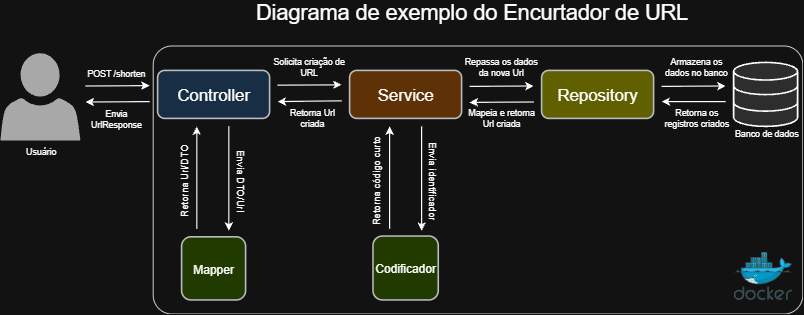

The diagram above was exported from draw.io. Its source (the exported page's mxGraphModel, read from the mxfile embedded in the PNG):
<mxGraphModel dx="1426" dy="777" grid="1" gridSize="10" guides="1" tooltips="1" connect="1" arrows="1" fold="1" page="1" pageScale="1" pageWidth="1169" pageHeight="827" math="0" shadow="0">
  <root>
    <mxCell id="0" />
    <mxCell id="1" parent="0" />
    <mxCell id="CMDpOhteofNhp8-ibkRw-18" parent="1" style="rounded=1;whiteSpace=wrap;html=1;fillColor=default;strokeColor=light-dark(#000000,#FFFFFF);arcSize=7;" value="" vertex="1">
      <mxGeometry height="335" width="812" x="281" y="321" as="geometry" />
    </mxCell>
    <mxCell id="rMXoI1EbQ9ezhS9e7pCj-18" parent="1" style="text;html=1;whiteSpace=wrap;strokeColor=none;fillColor=none;align=center;verticalAlign=middle;rounded=0;strokeWidth=1;fontSize=11;spacingRight=0;spacingLeft=9;" value="POST /shorten" vertex="1">
      <mxGeometry height="30" width="90" x="186" y="341" as="geometry" />
    </mxCell>
    <mxCell id="rMXoI1EbQ9ezhS9e7pCj-23" parent="1" style="rounded=1;whiteSpace=wrap;html=1;strokeWidth=2;fontSize=15;fillColor=#cdeb8b;strokeColor=#36393d;" value="Mapper" vertex="1">
      <mxGeometry height="79" width="80" x="317" y="560" as="geometry" />
    </mxCell>
    <mxCell id="35iyszpiRw4q0YDSm_Ps-1" parent="1" style="text;html=1;whiteSpace=wrap;strokeColor=none;fillColor=none;align=center;verticalAlign=middle;rounded=0;fontSize=27;" value="Diagrama de exemplo do Encurtador de URL" vertex="1">
      <mxGeometry height="20" width="550" x="405" y="270" as="geometry" />
    </mxCell>
    <mxCell id="35iyszpiRw4q0YDSm_Ps-25" parent="1" style="rounded=1;whiteSpace=wrap;html=1;strokeWidth=2;fontSize=21;fillColor=#cce5ff;strokeColor=#36393d;" value="Controller" vertex="1">
      <mxGeometry height="60" width="140" x="287" y="352" as="geometry" />
    </mxCell>
    <mxCell id="35iyszpiRw4q0YDSm_Ps-26" parent="1" style="rounded=1;whiteSpace=wrap;html=1;strokeWidth=2;fontSize=21;fillColor=light-dark(#FFFF88,#606000);strokeColor=#36393d;" value="Repository" vertex="1">
      <mxGeometry height="60" width="140" x="767" y="352" as="geometry" />
    </mxCell>
    <mxCell id="35iyszpiRw4q0YDSm_Ps-27" parent="1" style="html=1;verticalLabelPosition=bottom;align=center;labelBackgroundColor=#ffffff;verticalAlign=top;strokeWidth=2;strokeColor=default;shadow=0;dashed=0;shape=mxgraph.ios7.icons.data;gradientColor=none;gradientDirection=west;fillColor=light-dark(#FFFFFF,#2D2D2D);" value="" vertex="1">
      <mxGeometry height="80" width="80" x="1007" y="342" as="geometry" />
    </mxCell>
    <mxCell id="35iyszpiRw4q0YDSm_Ps-30" edge="1" parent="1" style="edgeStyle=none;orthogonalLoop=1;jettySize=auto;html=1;rounded=0;strokeWidth=1.5;startSize=6;endSize=6;jumpSize=6;" value="">
      <mxGeometry relative="1" width="80" as="geometry">
        <Array as="points" />
        <mxPoint x="197" y="371.5" as="sourcePoint" />
        <mxPoint x="277" y="371" as="targetPoint" />
      </mxGeometry>
    </mxCell>
    <mxCell id="35iyszpiRw4q0YDSm_Ps-31" edge="1" parent="1" style="edgeStyle=none;orthogonalLoop=1;jettySize=auto;html=1;rounded=0;strokeWidth=1.5;startSize=6;endSize=6;jumpSize=6;" value="">
      <mxGeometry relative="1" width="80" as="geometry">
        <Array as="points" />
        <mxPoint x="277" y="391" as="sourcePoint" />
        <mxPoint x="197" y="391.5" as="targetPoint" />
      </mxGeometry>
    </mxCell>
    <mxCell id="35iyszpiRw4q0YDSm_Ps-32" parent="1" style="rounded=1;whiteSpace=wrap;html=1;strokeWidth=2;fontSize=21;fillColor=#ffcc99;strokeColor=#36393d;" value="Service" vertex="1">
      <mxGeometry height="60" width="140" x="527" y="352" as="geometry" />
    </mxCell>
    <mxCell id="35iyszpiRw4q0YDSm_Ps-33" edge="1" parent="1" style="edgeStyle=none;orthogonalLoop=1;jettySize=auto;html=1;rounded=0;strokeWidth=1.5;startSize=6;endSize=6;jumpSize=6;" value="">
      <mxGeometry relative="1" width="80" as="geometry">
        <Array as="points" />
        <mxPoint x="437" y="370.5" as="sourcePoint" />
        <mxPoint x="517" y="370" as="targetPoint" />
      </mxGeometry>
    </mxCell>
    <mxCell id="35iyszpiRw4q0YDSm_Ps-34" edge="1" parent="1" style="edgeStyle=none;orthogonalLoop=1;jettySize=auto;html=1;rounded=0;strokeWidth=1.5;startSize=6;endSize=6;jumpSize=6;" value="">
      <mxGeometry relative="1" width="80" as="geometry">
        <Array as="points" />
        <mxPoint x="517" y="390" as="sourcePoint" />
        <mxPoint x="437" y="391" as="targetPoint" />
      </mxGeometry>
    </mxCell>
    <mxCell id="35iyszpiRw4q0YDSm_Ps-35" edge="1" parent="1" style="edgeStyle=none;orthogonalLoop=1;jettySize=auto;html=1;rounded=0;strokeWidth=1.5;startSize=6;endSize=6;jumpSize=6;" value="">
      <mxGeometry relative="1" width="80" as="geometry">
        <Array as="points" />
        <mxPoint x="677" y="372" as="sourcePoint" />
        <mxPoint x="757" y="371.5" as="targetPoint" />
      </mxGeometry>
    </mxCell>
    <mxCell id="35iyszpiRw4q0YDSm_Ps-36" edge="1" parent="1" style="edgeStyle=none;orthogonalLoop=1;jettySize=auto;html=1;rounded=0;strokeWidth=1.5;startSize=6;endSize=6;jumpSize=6;" value="">
      <mxGeometry relative="1" width="80" as="geometry">
        <Array as="points" />
        <mxPoint x="757" y="391.5" as="sourcePoint" />
        <mxPoint x="677" y="392" as="targetPoint" />
      </mxGeometry>
    </mxCell>
    <mxCell id="35iyszpiRw4q0YDSm_Ps-37" edge="1" parent="1" style="edgeStyle=none;orthogonalLoop=1;jettySize=auto;html=1;rounded=0;strokeWidth=1.5;startSize=6;endSize=6;jumpSize=6;" value="">
      <mxGeometry relative="1" width="80" as="geometry">
        <Array as="points" />
        <mxPoint x="917" y="372" as="sourcePoint" />
        <mxPoint x="997" y="371.5" as="targetPoint" />
      </mxGeometry>
    </mxCell>
    <mxCell id="35iyszpiRw4q0YDSm_Ps-38" edge="1" parent="1" style="edgeStyle=none;orthogonalLoop=1;jettySize=auto;html=1;rounded=0;strokeWidth=1.5;startSize=6;endSize=6;jumpSize=6;" value="">
      <mxGeometry relative="1" width="80" as="geometry">
        <Array as="points" />
        <mxPoint x="997" y="391" as="sourcePoint" />
        <mxPoint x="917" y="391" as="targetPoint" />
      </mxGeometry>
    </mxCell>
    <mxCell id="35iyszpiRw4q0YDSm_Ps-39" parent="1" style="rounded=1;whiteSpace=wrap;html=1;strokeWidth=2;fontSize=15;fontStyle=0;fillColor=#cdeb8b;strokeColor=#36393d;" value="&lt;font&gt;Codificador&lt;/font&gt;" vertex="1">
      <mxGeometry height="80" width="81.63" x="556.19" y="559" as="geometry" />
    </mxCell>
    <mxCell id="35iyszpiRw4q0YDSm_Ps-53" parent="1" style="sketch=0;pointerEvents=1;shadow=0;dashed=0;html=1;strokeColor=none;fillColor=#505050;labelPosition=center;verticalLabelPosition=bottom;verticalAlign=top;outlineConnect=0;align=center;shape=mxgraph.office.users.user;" value="" vertex="1">
      <mxGeometry height="109" width="100" x="90" y="330" as="geometry" />
    </mxCell>
    <mxCell id="35iyszpiRw4q0YDSm_Ps-54" parent="1" style="text;html=1;whiteSpace=wrap;strokeColor=none;fillColor=none;align=center;verticalAlign=middle;rounded=0;strokeWidth=1;fontSize=11;spacingRight=0;spacingLeft=9;" value="Solicita criação de URL" vertex="1">
      <mxGeometry height="30" width="110" x="417" y="333" as="geometry" />
    </mxCell>
    <mxCell id="35iyszpiRw4q0YDSm_Ps-55" parent="1" style="text;html=1;whiteSpace=wrap;strokeColor=none;fillColor=none;align=center;verticalAlign=middle;rounded=0;strokeWidth=1;fontSize=11;spacingRight=0;spacingLeft=9;" value="Repassa os dados da nova Url" vertex="1">
      <mxGeometry height="30" width="110" x="657" y="333" as="geometry" />
    </mxCell>
    <mxCell id="35iyszpiRw4q0YDSm_Ps-56" parent="1" style="text;html=1;whiteSpace=wrap;strokeColor=none;fillColor=none;align=center;verticalAlign=middle;rounded=0;strokeWidth=1;fontSize=11;spacingRight=0;spacingLeft=9;" value="Armazena os dados no banco" vertex="1">
      <mxGeometry height="30" width="90" x="911.25" y="333" as="geometry" />
    </mxCell>
    <mxCell id="35iyszpiRw4q0YDSm_Ps-57" parent="1" style="text;html=1;whiteSpace=wrap;strokeColor=none;fillColor=none;align=center;verticalAlign=middle;rounded=0;strokeWidth=1;fontSize=11;spacingRight=0;spacingLeft=9;" value="Retorna os registros criados" vertex="1">
      <mxGeometry height="30" width="94.5" x="909" y="397" as="geometry" />
    </mxCell>
    <mxCell id="35iyszpiRw4q0YDSm_Ps-58" parent="1" style="text;html=1;whiteSpace=wrap;strokeColor=none;fillColor=none;align=center;verticalAlign=middle;rounded=0;strokeWidth=1;fontSize=11;spacingRight=0;spacingLeft=9;" value="Mapeia e retorna Url criada" vertex="1">
      <mxGeometry height="30" width="94.84" x="664.5799999999999" y="397" as="geometry" />
    </mxCell>
    <mxCell id="35iyszpiRw4q0YDSm_Ps-59" parent="1" style="text;html=1;whiteSpace=wrap;strokeColor=none;fillColor=none;align=center;verticalAlign=middle;rounded=0;strokeWidth=1;fontSize=11;spacingRight=0;spacingLeft=9;" value="Retorna Url criada" vertex="1">
      <mxGeometry height="30" width="90" x="431" y="397" as="geometry" />
    </mxCell>
    <mxCell id="35iyszpiRw4q0YDSm_Ps-60" parent="1" style="text;html=1;whiteSpace=wrap;strokeColor=none;fillColor=none;align=center;verticalAlign=middle;rounded=0;strokeWidth=1;fontSize=11;spacingRight=0;spacingLeft=9;" value="Envia UrlResponse" vertex="1">
      <mxGeometry height="30" width="90" x="186" y="398" as="geometry" />
    </mxCell>
    <mxCell id="CMDpOhteofNhp8-ibkRw-2" edge="1" parent="1" style="edgeStyle=none;orthogonalLoop=1;jettySize=auto;html=1;rounded=0;strokeWidth=1.5;startSize=6;endSize=6;jumpSize=6;" value="">
      <mxGeometry relative="1" width="80" as="geometry">
        <Array as="points" />
        <mxPoint x="336" y="550" as="sourcePoint" />
        <mxPoint x="336" y="422" as="targetPoint" />
      </mxGeometry>
    </mxCell>
    <mxCell id="CMDpOhteofNhp8-ibkRw-3" edge="1" parent="1" style="edgeStyle=none;orthogonalLoop=1;jettySize=auto;html=1;rounded=0;strokeWidth=1.5;startSize=6;endSize=6;jumpSize=6;" value="">
      <mxGeometry relative="1" width="80" as="geometry">
        <Array as="points" />
        <mxPoint x="376" y="422" as="sourcePoint" />
        <mxPoint x="376" y="552.5" as="targetPoint" />
      </mxGeometry>
    </mxCell>
    <mxCell id="CMDpOhteofNhp8-ibkRw-4" parent="1" style="text;html=1;whiteSpace=wrap;strokeColor=none;fillColor=none;align=center;verticalAlign=middle;rounded=0;strokeWidth=1;fontSize=12;spacingRight=0;spacingLeft=9;direction=east;rotation=-90;fontFamily=Arial;" value="Retorna Url/DTO" vertex="1">
      <mxGeometry height="10" width="110" x="266" y="490" as="geometry" />
    </mxCell>
    <mxCell id="CMDpOhteofNhp8-ibkRw-7" edge="1" parent="1" style="edgeStyle=none;orthogonalLoop=1;jettySize=auto;html=1;rounded=0;strokeWidth=1.5;startSize=6;endSize=6;jumpSize=6;" value="">
      <mxGeometry relative="1" width="80" as="geometry">
        <Array as="points" />
        <mxPoint x="577" y="550" as="sourcePoint" />
        <mxPoint x="577" y="422" as="targetPoint" />
      </mxGeometry>
    </mxCell>
    <mxCell id="CMDpOhteofNhp8-ibkRw-8" edge="1" parent="1" style="edgeStyle=none;orthogonalLoop=1;jettySize=auto;html=1;rounded=0;strokeWidth=1.5;startSize=6;endSize=6;jumpSize=6;" value="">
      <mxGeometry relative="1" width="80" as="geometry">
        <Array as="points" />
        <mxPoint x="617" y="422" as="sourcePoint" />
        <mxPoint x="617" y="552.5" as="targetPoint" />
      </mxGeometry>
    </mxCell>
    <mxCell id="CMDpOhteofNhp8-ibkRw-11" parent="1" style="text;html=1;whiteSpace=wrap;strokeColor=none;fillColor=none;align=center;verticalAlign=middle;rounded=0;strokeWidth=1;fontSize=12;spacingRight=0;spacingLeft=9;direction=east;rotation=90;fontFamily=Arial;" value="Envia DTO/Url" vertex="1">
      <mxGeometry height="10" width="110" x="336" y="480" as="geometry" />
    </mxCell>
    <mxCell id="CMDpOhteofNhp8-ibkRw-12" parent="1" style="text;html=1;whiteSpace=wrap;strokeColor=none;fillColor=none;align=center;verticalAlign=middle;rounded=0;strokeWidth=1;fontSize=12;spacingRight=0;spacingLeft=9;direction=east;rotation=-90;fontFamily=Arial;" value="Retorna código curto" vertex="1">
      <mxGeometry height="10" width="130" x="496" y="490" as="geometry" />
    </mxCell>
    <mxCell id="CMDpOhteofNhp8-ibkRw-13" parent="1" style="text;html=1;whiteSpace=wrap;strokeColor=none;fillColor=none;align=center;verticalAlign=middle;rounded=0;strokeWidth=1;fontSize=12;spacingRight=0;spacingLeft=9;direction=east;rotation=90;fontFamily=Arial;" value="Envia identificador" vertex="1">
      <mxGeometry height="10" width="110" x="576" y="480" as="geometry" />
    </mxCell>
    <mxCell id="CMDpOhteofNhp8-ibkRw-14" parent="1" style="text;html=1;whiteSpace=wrap;strokeColor=none;fillColor=none;align=center;verticalAlign=middle;rounded=0;strokeWidth=1;fontSize=11;spacingRight=0;spacingLeft=9;" value="Usuário" vertex="1">
      <mxGeometry height="30" width="90" x="91.5" y="439" as="geometry" />
    </mxCell>
    <mxCell id="CMDpOhteofNhp8-ibkRw-15" parent="1" style="text;html=1;whiteSpace=wrap;strokeColor=none;fillColor=none;align=center;verticalAlign=middle;rounded=0;strokeWidth=1;fontSize=11;spacingRight=0;spacingLeft=9;" value="Banco de dados" vertex="1">
      <mxGeometry height="18" width="100" x="994" y="422" as="geometry" />
    </mxCell>
    <mxCell id="CMDpOhteofNhp8-ibkRw-19" parent="1" style="image;sketch=0;aspect=fixed;html=1;points=[];align=center;fontSize=12;image=img/lib/mscae/Docker.svg;" value="" vertex="1">
      <mxGeometry height="60" width="73.17" x="1007.0000000000001" y="579" as="geometry" />
    </mxCell>
  </root>
</mxGraphModel>